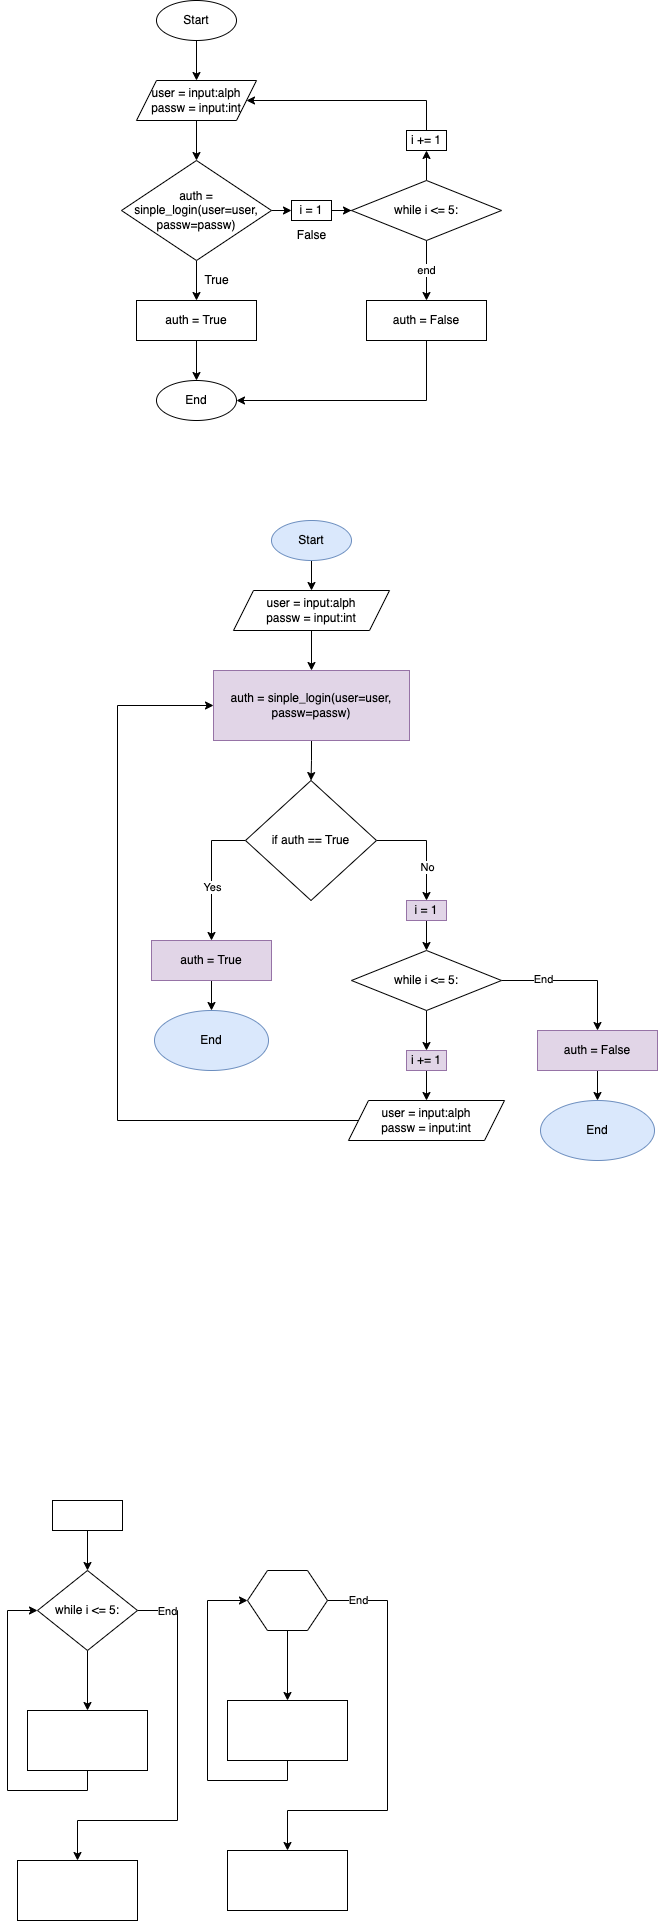

The diagram above was exported from draw.io. Its source (the exported page's mxGraphModel, read from the mxfile embedded in the PNG):
<mxGraphModel dx="1078" dy="1870" grid="1" gridSize="10" guides="1" tooltips="1" connect="1" arrows="1" fold="1" page="1" pageScale="1" pageWidth="827" pageHeight="1169" math="0" shadow="0">
  <root>
    <mxCell id="0" />
    <mxCell id="1" parent="0" />
    <mxCell id="vfHHzu0hrcnokoj9_3ov-3" value="" style="edgeStyle=orthogonalEdgeStyle;rounded=0;orthogonalLoop=1;jettySize=auto;html=1;" edge="1" parent="1" source="vfHHzu0hrcnokoj9_3ov-1">
      <mxGeometry relative="1" as="geometry">
        <mxPoint x="299" y="-960" as="targetPoint" />
      </mxGeometry>
    </mxCell>
    <mxCell id="vfHHzu0hrcnokoj9_3ov-1" value="Start" style="ellipse;whiteSpace=wrap;html=1;" vertex="1" parent="1">
      <mxGeometry x="259" y="-1040" width="80" height="40" as="geometry" />
    </mxCell>
    <mxCell id="vfHHzu0hrcnokoj9_3ov-6" style="edgeStyle=orthogonalEdgeStyle;rounded=0;orthogonalLoop=1;jettySize=auto;html=1;exitX=0.5;exitY=1;exitDx=0;exitDy=0;entryX=0.5;entryY=0;entryDx=0;entryDy=0;" edge="1" parent="1">
      <mxGeometry relative="1" as="geometry">
        <mxPoint x="299" y="-920" as="sourcePoint" />
        <mxPoint x="299" y="-880" as="targetPoint" />
      </mxGeometry>
    </mxCell>
    <mxCell id="vfHHzu0hrcnokoj9_3ov-9" value="" style="edgeStyle=orthogonalEdgeStyle;rounded=0;orthogonalLoop=1;jettySize=auto;html=1;startArrow=none;" edge="1" parent="1" source="vfHHzu0hrcnokoj9_3ov-21" target="vfHHzu0hrcnokoj9_3ov-8">
      <mxGeometry relative="1" as="geometry" />
    </mxCell>
    <mxCell id="vfHHzu0hrcnokoj9_3ov-14" value="" style="edgeStyle=orthogonalEdgeStyle;rounded=0;orthogonalLoop=1;jettySize=auto;html=1;" edge="1" parent="1" source="vfHHzu0hrcnokoj9_3ov-7" target="vfHHzu0hrcnokoj9_3ov-13">
      <mxGeometry relative="1" as="geometry" />
    </mxCell>
    <mxCell id="vfHHzu0hrcnokoj9_3ov-23" style="edgeStyle=orthogonalEdgeStyle;rounded=0;orthogonalLoop=1;jettySize=auto;html=1;exitX=1;exitY=0.5;exitDx=0;exitDy=0;entryX=0;entryY=0.5;entryDx=0;entryDy=0;" edge="1" parent="1" source="vfHHzu0hrcnokoj9_3ov-7" target="vfHHzu0hrcnokoj9_3ov-21">
      <mxGeometry relative="1" as="geometry" />
    </mxCell>
    <mxCell id="vfHHzu0hrcnokoj9_3ov-7" value="&lt;div style=&quot;&quot;&gt;auth = sinple_login(user=user, passw=passw)&lt;br&gt;&lt;/div&gt;" style="rhombus;whiteSpace=wrap;html=1;" vertex="1" parent="1">
      <mxGeometry x="224" y="-880" width="150" height="100" as="geometry" />
    </mxCell>
    <mxCell id="vfHHzu0hrcnokoj9_3ov-19" value="end" style="edgeStyle=orthogonalEdgeStyle;rounded=0;orthogonalLoop=1;jettySize=auto;html=1;" edge="1" parent="1" source="vfHHzu0hrcnokoj9_3ov-8" target="vfHHzu0hrcnokoj9_3ov-18">
      <mxGeometry relative="1" as="geometry" />
    </mxCell>
    <mxCell id="vfHHzu0hrcnokoj9_3ov-26" style="edgeStyle=orthogonalEdgeStyle;rounded=0;orthogonalLoop=1;jettySize=auto;html=1;entryX=0.5;entryY=1;entryDx=0;entryDy=0;" edge="1" parent="1" source="vfHHzu0hrcnokoj9_3ov-8" target="vfHHzu0hrcnokoj9_3ov-25">
      <mxGeometry relative="1" as="geometry" />
    </mxCell>
    <mxCell id="vfHHzu0hrcnokoj9_3ov-8" value="&lt;div style=&quot;&quot;&gt;&lt;br&gt;&lt;/div&gt;&lt;div style=&quot;&quot;&gt;while i &amp;lt;= 5:&lt;/div&gt;&lt;div style=&quot;&quot;&gt;&lt;br&gt;&lt;/div&gt;" style="rhombus;whiteSpace=wrap;html=1;" vertex="1" parent="1">
      <mxGeometry x="454" y="-860" width="150" height="60" as="geometry" />
    </mxCell>
    <mxCell id="vfHHzu0hrcnokoj9_3ov-10" value="False" style="text;html=1;align=center;verticalAlign=middle;resizable=0;points=[];autosize=1;strokeColor=none;fillColor=none;" vertex="1" parent="1">
      <mxGeometry x="389" y="-820" width="50" height="30" as="geometry" />
    </mxCell>
    <mxCell id="vfHHzu0hrcnokoj9_3ov-11" value="user = input:alph&lt;br&gt;passw = input:int" style="shape=parallelogram;perimeter=parallelogramPerimeter;whiteSpace=wrap;html=1;fixedSize=1;" vertex="1" parent="1">
      <mxGeometry x="239" y="-960" width="120" height="40" as="geometry" />
    </mxCell>
    <mxCell id="vfHHzu0hrcnokoj9_3ov-16" value="" style="edgeStyle=orthogonalEdgeStyle;rounded=0;orthogonalLoop=1;jettySize=auto;html=1;" edge="1" parent="1" source="vfHHzu0hrcnokoj9_3ov-13" target="vfHHzu0hrcnokoj9_3ov-15">
      <mxGeometry relative="1" as="geometry" />
    </mxCell>
    <mxCell id="vfHHzu0hrcnokoj9_3ov-13" value="auth = True" style="whiteSpace=wrap;html=1;" vertex="1" parent="1">
      <mxGeometry x="239" y="-740" width="120" height="40" as="geometry" />
    </mxCell>
    <mxCell id="vfHHzu0hrcnokoj9_3ov-15" value="End" style="ellipse;whiteSpace=wrap;html=1;" vertex="1" parent="1">
      <mxGeometry x="259" y="-660" width="80" height="40" as="geometry" />
    </mxCell>
    <mxCell id="vfHHzu0hrcnokoj9_3ov-17" value="True" style="text;html=1;align=center;verticalAlign=middle;resizable=0;points=[];autosize=1;strokeColor=none;fillColor=none;" vertex="1" parent="1">
      <mxGeometry x="294" y="-775" width="50" height="30" as="geometry" />
    </mxCell>
    <mxCell id="vfHHzu0hrcnokoj9_3ov-20" style="edgeStyle=orthogonalEdgeStyle;rounded=0;orthogonalLoop=1;jettySize=auto;html=1;entryX=1;entryY=0.5;entryDx=0;entryDy=0;" edge="1" parent="1" source="vfHHzu0hrcnokoj9_3ov-18" target="vfHHzu0hrcnokoj9_3ov-15">
      <mxGeometry relative="1" as="geometry">
        <Array as="points">
          <mxPoint x="529" y="-640" />
        </Array>
      </mxGeometry>
    </mxCell>
    <mxCell id="vfHHzu0hrcnokoj9_3ov-18" value="auth = False" style="whiteSpace=wrap;html=1;" vertex="1" parent="1">
      <mxGeometry x="469" y="-740" width="120" height="40" as="geometry" />
    </mxCell>
    <mxCell id="vfHHzu0hrcnokoj9_3ov-21" value="i = 1" style="whiteSpace=wrap;html=1;" vertex="1" parent="1">
      <mxGeometry x="394" y="-840" width="40" height="20" as="geometry" />
    </mxCell>
    <mxCell id="vfHHzu0hrcnokoj9_3ov-27" style="edgeStyle=orthogonalEdgeStyle;rounded=0;orthogonalLoop=1;jettySize=auto;html=1;entryX=1;entryY=0.5;entryDx=0;entryDy=0;" edge="1" parent="1" source="vfHHzu0hrcnokoj9_3ov-25" target="vfHHzu0hrcnokoj9_3ov-11">
      <mxGeometry relative="1" as="geometry">
        <Array as="points">
          <mxPoint x="529" y="-940" />
        </Array>
      </mxGeometry>
    </mxCell>
    <mxCell id="vfHHzu0hrcnokoj9_3ov-25" value="i += 1" style="whiteSpace=wrap;html=1;" vertex="1" parent="1">
      <mxGeometry x="509" y="-910" width="40" height="20" as="geometry" />
    </mxCell>
    <mxCell id="vfHHzu0hrcnokoj9_3ov-33" value="" style="edgeStyle=orthogonalEdgeStyle;rounded=0;orthogonalLoop=1;jettySize=auto;html=1;" edge="1" parent="1" source="vfHHzu0hrcnokoj9_3ov-29" target="vfHHzu0hrcnokoj9_3ov-30">
      <mxGeometry relative="1" as="geometry" />
    </mxCell>
    <mxCell id="vfHHzu0hrcnokoj9_3ov-35" style="edgeStyle=orthogonalEdgeStyle;rounded=0;orthogonalLoop=1;jettySize=auto;html=1;" edge="1" parent="1" source="vfHHzu0hrcnokoj9_3ov-29" target="vfHHzu0hrcnokoj9_3ov-32">
      <mxGeometry relative="1" as="geometry">
        <Array as="points">
          <mxPoint x="280" y="570" />
          <mxPoint x="280" y="780" />
          <mxPoint x="180" y="780" />
        </Array>
      </mxGeometry>
    </mxCell>
    <mxCell id="vfHHzu0hrcnokoj9_3ov-36" value="End" style="edgeLabel;html=1;align=center;verticalAlign=middle;resizable=0;points=[];" vertex="1" connectable="0" parent="vfHHzu0hrcnokoj9_3ov-35">
      <mxGeometry x="-0.8439" relative="1" as="geometry">
        <mxPoint y="1" as="offset" />
      </mxGeometry>
    </mxCell>
    <mxCell id="vfHHzu0hrcnokoj9_3ov-29" value="&lt;div&gt;while i &amp;lt;= 5:&lt;/div&gt;" style="rhombus;whiteSpace=wrap;html=1;" vertex="1" parent="1">
      <mxGeometry x="140" y="530" width="100" height="80" as="geometry" />
    </mxCell>
    <mxCell id="vfHHzu0hrcnokoj9_3ov-51" style="edgeStyle=orthogonalEdgeStyle;rounded=0;orthogonalLoop=1;jettySize=auto;html=1;entryX=0;entryY=0.5;entryDx=0;entryDy=0;" edge="1" parent="1" source="vfHHzu0hrcnokoj9_3ov-30" target="vfHHzu0hrcnokoj9_3ov-29">
      <mxGeometry relative="1" as="geometry">
        <Array as="points">
          <mxPoint x="190" y="750" />
          <mxPoint x="110" y="750" />
          <mxPoint x="110" y="570" />
        </Array>
      </mxGeometry>
    </mxCell>
    <mxCell id="vfHHzu0hrcnokoj9_3ov-30" value="" style="rounded=0;whiteSpace=wrap;html=1;" vertex="1" parent="1">
      <mxGeometry x="130" y="670" width="120" height="60" as="geometry" />
    </mxCell>
    <mxCell id="vfHHzu0hrcnokoj9_3ov-32" value="" style="rounded=0;whiteSpace=wrap;html=1;" vertex="1" parent="1">
      <mxGeometry x="120" y="820" width="120" height="60" as="geometry" />
    </mxCell>
    <mxCell id="vfHHzu0hrcnokoj9_3ov-47" style="edgeStyle=orthogonalEdgeStyle;rounded=0;orthogonalLoop=1;jettySize=auto;html=1;" edge="1" parent="1" source="vfHHzu0hrcnokoj9_3ov-37" target="vfHHzu0hrcnokoj9_3ov-44">
      <mxGeometry relative="1" as="geometry">
        <Array as="points">
          <mxPoint x="490" y="560" />
          <mxPoint x="490" y="770" />
          <mxPoint x="390" y="770" />
        </Array>
      </mxGeometry>
    </mxCell>
    <mxCell id="vfHHzu0hrcnokoj9_3ov-50" value="End" style="edgeLabel;html=1;align=center;verticalAlign=middle;resizable=0;points=[];" vertex="1" connectable="0" parent="vfHHzu0hrcnokoj9_3ov-47">
      <mxGeometry x="-0.8098" relative="1" as="geometry">
        <mxPoint x="-9" as="offset" />
      </mxGeometry>
    </mxCell>
    <mxCell id="vfHHzu0hrcnokoj9_3ov-48" style="edgeStyle=orthogonalEdgeStyle;rounded=0;orthogonalLoop=1;jettySize=auto;html=1;entryX=0.5;entryY=0;entryDx=0;entryDy=0;" edge="1" parent="1" source="vfHHzu0hrcnokoj9_3ov-37" target="vfHHzu0hrcnokoj9_3ov-43">
      <mxGeometry relative="1" as="geometry" />
    </mxCell>
    <mxCell id="vfHHzu0hrcnokoj9_3ov-37" value="" style="shape=hexagon;perimeter=hexagonPerimeter2;whiteSpace=wrap;html=1;fixedSize=1;" vertex="1" parent="1">
      <mxGeometry x="350" y="530" width="80" height="60" as="geometry" />
    </mxCell>
    <mxCell id="vfHHzu0hrcnokoj9_3ov-42" style="edgeStyle=orthogonalEdgeStyle;rounded=0;orthogonalLoop=1;jettySize=auto;html=1;entryX=0;entryY=0.5;entryDx=0;entryDy=0;" edge="1" parent="1" source="vfHHzu0hrcnokoj9_3ov-43" target="vfHHzu0hrcnokoj9_3ov-37">
      <mxGeometry relative="1" as="geometry">
        <Array as="points">
          <mxPoint x="390" y="740" />
          <mxPoint x="310" y="740" />
          <mxPoint x="310" y="560" />
        </Array>
        <mxPoint x="340" y="590" as="targetPoint" />
      </mxGeometry>
    </mxCell>
    <mxCell id="vfHHzu0hrcnokoj9_3ov-43" value="" style="rounded=0;whiteSpace=wrap;html=1;" vertex="1" parent="1">
      <mxGeometry x="330" y="660" width="120" height="60" as="geometry" />
    </mxCell>
    <mxCell id="vfHHzu0hrcnokoj9_3ov-44" value="" style="rounded=0;whiteSpace=wrap;html=1;" vertex="1" parent="1">
      <mxGeometry x="330" y="810" width="120" height="60" as="geometry" />
    </mxCell>
    <mxCell id="vfHHzu0hrcnokoj9_3ov-53" value="" style="edgeStyle=orthogonalEdgeStyle;rounded=0;orthogonalLoop=1;jettySize=auto;html=1;" edge="1" parent="1" source="vfHHzu0hrcnokoj9_3ov-52" target="vfHHzu0hrcnokoj9_3ov-29">
      <mxGeometry relative="1" as="geometry" />
    </mxCell>
    <mxCell id="vfHHzu0hrcnokoj9_3ov-52" value="" style="rounded=0;whiteSpace=wrap;html=1;" vertex="1" parent="1">
      <mxGeometry x="155" y="460" width="70" height="30" as="geometry" />
    </mxCell>
    <mxCell id="vfHHzu0hrcnokoj9_3ov-56" value="" style="edgeStyle=orthogonalEdgeStyle;rounded=0;orthogonalLoop=1;jettySize=auto;html=1;" edge="1" parent="1" source="vfHHzu0hrcnokoj9_3ov-54" target="vfHHzu0hrcnokoj9_3ov-55">
      <mxGeometry relative="1" as="geometry" />
    </mxCell>
    <mxCell id="vfHHzu0hrcnokoj9_3ov-54" value="Start" style="ellipse;whiteSpace=wrap;html=1;fillColor=#dae8fc;strokeColor=#6c8ebf;" vertex="1" parent="1">
      <mxGeometry x="374" y="-520" width="80" height="40" as="geometry" />
    </mxCell>
    <mxCell id="vfHHzu0hrcnokoj9_3ov-58" value="" style="edgeStyle=orthogonalEdgeStyle;rounded=0;orthogonalLoop=1;jettySize=auto;html=1;" edge="1" parent="1" source="vfHHzu0hrcnokoj9_3ov-55" target="vfHHzu0hrcnokoj9_3ov-57">
      <mxGeometry relative="1" as="geometry" />
    </mxCell>
    <mxCell id="vfHHzu0hrcnokoj9_3ov-55" value="user = input:alph&lt;br&gt;passw = input:int" style="shape=parallelogram;perimeter=parallelogramPerimeter;whiteSpace=wrap;html=1;fixedSize=1;" vertex="1" parent="1">
      <mxGeometry x="336" y="-450" width="156" height="40" as="geometry" />
    </mxCell>
    <mxCell id="vfHHzu0hrcnokoj9_3ov-60" value="" style="edgeStyle=orthogonalEdgeStyle;rounded=0;orthogonalLoop=1;jettySize=auto;html=1;" edge="1" parent="1" source="vfHHzu0hrcnokoj9_3ov-57" target="vfHHzu0hrcnokoj9_3ov-59">
      <mxGeometry relative="1" as="geometry" />
    </mxCell>
    <mxCell id="vfHHzu0hrcnokoj9_3ov-57" value="auth = sinple_login(user=user, passw=passw)" style="whiteSpace=wrap;html=1;fillColor=#e1d5e7;strokeColor=#9673a6;" vertex="1" parent="1">
      <mxGeometry x="316" y="-370" width="196" height="70" as="geometry" />
    </mxCell>
    <mxCell id="vfHHzu0hrcnokoj9_3ov-62" style="edgeStyle=orthogonalEdgeStyle;rounded=0;orthogonalLoop=1;jettySize=auto;html=1;entryX=0.5;entryY=0;entryDx=0;entryDy=0;" edge="1" parent="1" source="vfHHzu0hrcnokoj9_3ov-59" target="vfHHzu0hrcnokoj9_3ov-61">
      <mxGeometry relative="1" as="geometry">
        <Array as="points">
          <mxPoint x="314" y="-200" />
        </Array>
      </mxGeometry>
    </mxCell>
    <mxCell id="vfHHzu0hrcnokoj9_3ov-63" value="Yes" style="edgeLabel;html=1;align=center;verticalAlign=middle;resizable=0;points=[];" vertex="1" connectable="0" parent="vfHHzu0hrcnokoj9_3ov-62">
      <mxGeometry x="0.213" y="1" relative="1" as="geometry">
        <mxPoint as="offset" />
      </mxGeometry>
    </mxCell>
    <mxCell id="vfHHzu0hrcnokoj9_3ov-65" style="edgeStyle=orthogonalEdgeStyle;rounded=0;orthogonalLoop=1;jettySize=auto;html=1;entryX=0.5;entryY=0;entryDx=0;entryDy=0;" edge="1" parent="1" source="vfHHzu0hrcnokoj9_3ov-59" target="vfHHzu0hrcnokoj9_3ov-64">
      <mxGeometry relative="1" as="geometry" />
    </mxCell>
    <mxCell id="vfHHzu0hrcnokoj9_3ov-66" value="No" style="edgeLabel;html=1;align=center;verticalAlign=middle;resizable=0;points=[];" vertex="1" connectable="0" parent="vfHHzu0hrcnokoj9_3ov-65">
      <mxGeometry x="0.3884" y="1" relative="1" as="geometry">
        <mxPoint as="offset" />
      </mxGeometry>
    </mxCell>
    <mxCell id="vfHHzu0hrcnokoj9_3ov-59" value="if auth == True" style="rhombus;whiteSpace=wrap;html=1;" vertex="1" parent="1">
      <mxGeometry x="348" y="-260" width="131" height="120" as="geometry" />
    </mxCell>
    <mxCell id="vfHHzu0hrcnokoj9_3ov-78" value="" style="edgeStyle=orthogonalEdgeStyle;rounded=0;orthogonalLoop=1;jettySize=auto;html=1;" edge="1" parent="1" source="vfHHzu0hrcnokoj9_3ov-61" target="vfHHzu0hrcnokoj9_3ov-76">
      <mxGeometry relative="1" as="geometry" />
    </mxCell>
    <mxCell id="vfHHzu0hrcnokoj9_3ov-61" value="auth = True" style="whiteSpace=wrap;html=1;fillColor=#e1d5e7;strokeColor=#9673a6;" vertex="1" parent="1">
      <mxGeometry x="254" y="-100" width="120" height="40" as="geometry" />
    </mxCell>
    <mxCell id="vfHHzu0hrcnokoj9_3ov-68" value="" style="edgeStyle=orthogonalEdgeStyle;rounded=0;orthogonalLoop=1;jettySize=auto;html=1;" edge="1" parent="1" source="vfHHzu0hrcnokoj9_3ov-64" target="vfHHzu0hrcnokoj9_3ov-67">
      <mxGeometry relative="1" as="geometry" />
    </mxCell>
    <mxCell id="vfHHzu0hrcnokoj9_3ov-64" value="i = 1" style="whiteSpace=wrap;html=1;fillColor=#e1d5e7;strokeColor=#9673a6;" vertex="1" parent="1">
      <mxGeometry x="509" y="-140" width="40" height="20" as="geometry" />
    </mxCell>
    <mxCell id="vfHHzu0hrcnokoj9_3ov-70" value="" style="edgeStyle=orthogonalEdgeStyle;rounded=0;orthogonalLoop=1;jettySize=auto;html=1;" edge="1" parent="1" source="vfHHzu0hrcnokoj9_3ov-67" target="vfHHzu0hrcnokoj9_3ov-69">
      <mxGeometry relative="1" as="geometry" />
    </mxCell>
    <mxCell id="vfHHzu0hrcnokoj9_3ov-80" style="edgeStyle=orthogonalEdgeStyle;rounded=0;orthogonalLoop=1;jettySize=auto;html=1;entryX=0.5;entryY=0;entryDx=0;entryDy=0;" edge="1" parent="1" source="vfHHzu0hrcnokoj9_3ov-67" target="vfHHzu0hrcnokoj9_3ov-79">
      <mxGeometry relative="1" as="geometry" />
    </mxCell>
    <mxCell id="vfHHzu0hrcnokoj9_3ov-81" value="End" style="edgeLabel;html=1;align=center;verticalAlign=middle;resizable=0;points=[];" vertex="1" connectable="0" parent="vfHHzu0hrcnokoj9_3ov-80">
      <mxGeometry x="-0.4234" y="1" relative="1" as="geometry">
        <mxPoint as="offset" />
      </mxGeometry>
    </mxCell>
    <mxCell id="vfHHzu0hrcnokoj9_3ov-67" value="&lt;div style=&quot;&quot;&gt;&lt;br&gt;&lt;/div&gt;&lt;div style=&quot;&quot;&gt;while i &amp;lt;= 5:&lt;/div&gt;&lt;div style=&quot;&quot;&gt;&lt;br&gt;&lt;/div&gt;" style="rhombus;whiteSpace=wrap;html=1;" vertex="1" parent="1">
      <mxGeometry x="454" y="-90" width="150" height="60" as="geometry" />
    </mxCell>
    <mxCell id="vfHHzu0hrcnokoj9_3ov-72" value="" style="edgeStyle=orthogonalEdgeStyle;rounded=0;orthogonalLoop=1;jettySize=auto;html=1;" edge="1" parent="1" source="vfHHzu0hrcnokoj9_3ov-69" target="vfHHzu0hrcnokoj9_3ov-71">
      <mxGeometry relative="1" as="geometry" />
    </mxCell>
    <mxCell id="vfHHzu0hrcnokoj9_3ov-69" value="i += 1" style="whiteSpace=wrap;html=1;fillColor=#e1d5e7;strokeColor=#9673a6;" vertex="1" parent="1">
      <mxGeometry x="509" y="10" width="40" height="20" as="geometry" />
    </mxCell>
    <mxCell id="vfHHzu0hrcnokoj9_3ov-75" style="edgeStyle=orthogonalEdgeStyle;rounded=0;orthogonalLoop=1;jettySize=auto;html=1;entryX=0;entryY=0.5;entryDx=0;entryDy=0;" edge="1" parent="1" source="vfHHzu0hrcnokoj9_3ov-71" target="vfHHzu0hrcnokoj9_3ov-57">
      <mxGeometry relative="1" as="geometry">
        <Array as="points">
          <mxPoint x="220" y="80" />
          <mxPoint x="220" y="-335" />
        </Array>
      </mxGeometry>
    </mxCell>
    <mxCell id="vfHHzu0hrcnokoj9_3ov-71" value="user = input:alph&lt;br&gt;passw = input:int" style="shape=parallelogram;perimeter=parallelogramPerimeter;whiteSpace=wrap;html=1;fixedSize=1;" vertex="1" parent="1">
      <mxGeometry x="451" y="60" width="156" height="40" as="geometry" />
    </mxCell>
    <mxCell id="vfHHzu0hrcnokoj9_3ov-76" value="End" style="ellipse;whiteSpace=wrap;html=1;fillColor=#dae8fc;strokeColor=#6c8ebf;" vertex="1" parent="1">
      <mxGeometry x="257" y="-30" width="114" height="60" as="geometry" />
    </mxCell>
    <mxCell id="vfHHzu0hrcnokoj9_3ov-83" value="" style="edgeStyle=orthogonalEdgeStyle;rounded=0;orthogonalLoop=1;jettySize=auto;html=1;" edge="1" parent="1" source="vfHHzu0hrcnokoj9_3ov-79" target="vfHHzu0hrcnokoj9_3ov-82">
      <mxGeometry relative="1" as="geometry" />
    </mxCell>
    <mxCell id="vfHHzu0hrcnokoj9_3ov-79" value="auth = False" style="whiteSpace=wrap;html=1;fillColor=#e1d5e7;strokeColor=#9673a6;" vertex="1" parent="1">
      <mxGeometry x="640" y="-10" width="120" height="40" as="geometry" />
    </mxCell>
    <mxCell id="vfHHzu0hrcnokoj9_3ov-82" value="End" style="ellipse;whiteSpace=wrap;html=1;fillColor=#dae8fc;strokeColor=#6c8ebf;" vertex="1" parent="1">
      <mxGeometry x="643" y="60" width="114" height="60" as="geometry" />
    </mxCell>
  </root>
</mxGraphModel>